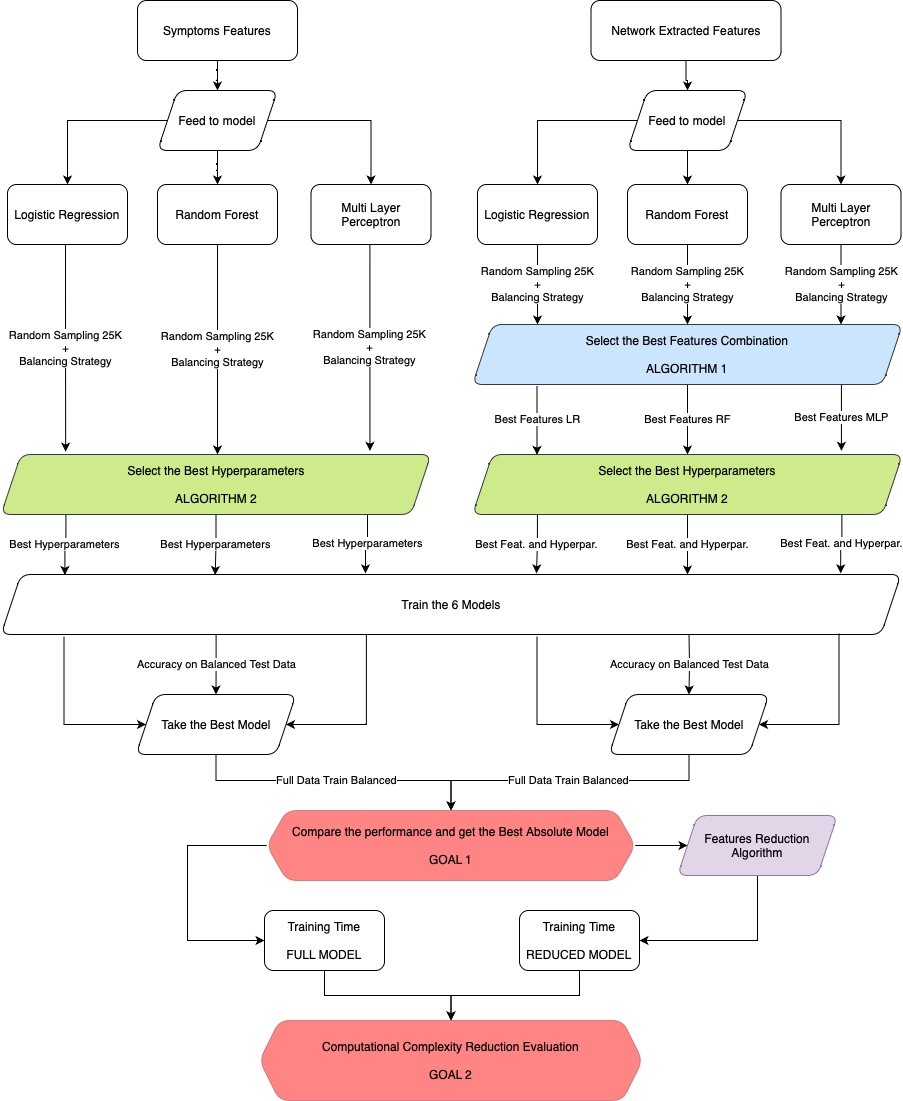

The diagram above was exported from draw.io. Its source (the exported page's mxGraphModel, read from the mxfile embedded in the PNG):
<mxGraphModel dx="1095" dy="727" grid="1" gridSize="10" guides="1" tooltips="1" connect="1" arrows="1" fold="1" page="1" pageScale="1" pageWidth="827" pageHeight="1169" math="0" shadow="0">
  <root>
    <mxCell id="0" />
    <mxCell id="1" parent="0" />
    <mxCell id="xBHE_NZwL9KiMgc2-96D-6" value="" style="edgeStyle=orthogonalEdgeStyle;rounded=0;orthogonalLoop=1;jettySize=auto;html=1;" parent="1" source="xBHE_NZwL9KiMgc2-96D-1" target="xBHE_NZwL9KiMgc2-96D-5" edge="1">
      <mxGeometry relative="1" as="geometry" />
    </mxCell>
    <mxCell id="xBHE_NZwL9KiMgc2-96D-1" value="Symptoms&amp;nbsp;Features" style="rounded=1;whiteSpace=wrap;html=1;" parent="1" vertex="1">
      <mxGeometry x="180" y="160" width="160" height="60" as="geometry" />
    </mxCell>
    <mxCell id="xBHE_NZwL9KiMgc2-96D-20" value="" style="edgeStyle=orthogonalEdgeStyle;rounded=0;orthogonalLoop=1;jettySize=auto;html=1;" parent="1" source="xBHE_NZwL9KiMgc2-96D-2" target="xBHE_NZwL9KiMgc2-96D-16" edge="1">
      <mxGeometry relative="1" as="geometry" />
    </mxCell>
    <mxCell id="xBHE_NZwL9KiMgc2-96D-2" value="Network Extracted Features" style="rounded=1;whiteSpace=wrap;html=1;" parent="1" vertex="1">
      <mxGeometry x="633.5" y="160" width="190" height="60" as="geometry" />
    </mxCell>
    <mxCell id="xBHE_NZwL9KiMgc2-96D-8" value="" style="edgeStyle=orthogonalEdgeStyle;rounded=0;orthogonalLoop=1;jettySize=auto;html=1;" parent="1" source="xBHE_NZwL9KiMgc2-96D-5" target="xBHE_NZwL9KiMgc2-96D-7" edge="1">
      <mxGeometry relative="1" as="geometry" />
    </mxCell>
    <mxCell id="xBHE_NZwL9KiMgc2-96D-10" value="" style="edgeStyle=orthogonalEdgeStyle;rounded=0;orthogonalLoop=1;jettySize=auto;html=1;" parent="1" source="xBHE_NZwL9KiMgc2-96D-5" target="xBHE_NZwL9KiMgc2-96D-9" edge="1">
      <mxGeometry relative="1" as="geometry" />
    </mxCell>
    <mxCell id="xBHE_NZwL9KiMgc2-96D-12" value="" style="edgeStyle=orthogonalEdgeStyle;rounded=0;orthogonalLoop=1;jettySize=auto;html=1;" parent="1" source="xBHE_NZwL9KiMgc2-96D-5" target="xBHE_NZwL9KiMgc2-96D-11" edge="1">
      <mxGeometry relative="1" as="geometry" />
    </mxCell>
    <mxCell id="xBHE_NZwL9KiMgc2-96D-5" value="Feed to model" style="shape=parallelogram;perimeter=parallelogramPerimeter;whiteSpace=wrap;html=1;fixedSize=1;rounded=1;" parent="1" vertex="1">
      <mxGeometry x="200" y="250" width="120" height="60" as="geometry" />
    </mxCell>
    <mxCell id="xBHE_NZwL9KiMgc2-96D-7" value="Logistic Regression" style="rounded=1;whiteSpace=wrap;html=1;" parent="1" vertex="1">
      <mxGeometry x="50" y="344" width="120" height="60" as="geometry" />
    </mxCell>
    <mxCell id="xBHE_NZwL9KiMgc2-96D-9" value="Random Forest" style="rounded=1;whiteSpace=wrap;html=1;" parent="1" vertex="1">
      <mxGeometry x="200" y="344" width="120" height="60" as="geometry" />
    </mxCell>
    <mxCell id="xBHE_NZwL9KiMgc2-96D-11" value="Multi Layer Perceptron" style="rounded=1;whiteSpace=wrap;html=1;" parent="1" vertex="1">
      <mxGeometry x="353.5" y="344" width="120" height="60" as="geometry" />
    </mxCell>
    <mxCell id="xBHE_NZwL9KiMgc2-96D-13" value="" style="edgeStyle=orthogonalEdgeStyle;rounded=0;orthogonalLoop=1;jettySize=auto;html=1;" parent="1" source="xBHE_NZwL9KiMgc2-96D-16" target="xBHE_NZwL9KiMgc2-96D-17" edge="1">
      <mxGeometry relative="1" as="geometry" />
    </mxCell>
    <mxCell id="xBHE_NZwL9KiMgc2-96D-14" value="" style="edgeStyle=orthogonalEdgeStyle;rounded=0;orthogonalLoop=1;jettySize=auto;html=1;" parent="1" source="xBHE_NZwL9KiMgc2-96D-16" target="xBHE_NZwL9KiMgc2-96D-18" edge="1">
      <mxGeometry relative="1" as="geometry">
        <Array as="points">
          <mxPoint x="730" y="330" />
          <mxPoint x="730" y="330" />
        </Array>
      </mxGeometry>
    </mxCell>
    <mxCell id="xBHE_NZwL9KiMgc2-96D-15" value="" style="edgeStyle=orthogonalEdgeStyle;rounded=0;orthogonalLoop=1;jettySize=auto;html=1;" parent="1" source="xBHE_NZwL9KiMgc2-96D-16" target="xBHE_NZwL9KiMgc2-96D-19" edge="1">
      <mxGeometry relative="1" as="geometry" />
    </mxCell>
    <mxCell id="xBHE_NZwL9KiMgc2-96D-16" value="Feed to model" style="shape=parallelogram;perimeter=parallelogramPerimeter;whiteSpace=wrap;html=1;fixedSize=1;rounded=1;" parent="1" vertex="1">
      <mxGeometry x="670" y="250" width="120" height="60" as="geometry" />
    </mxCell>
    <mxCell id="xBHE_NZwL9KiMgc2-96D-22" value="Random Sampling 25K&lt;br style=&quot;border-color: var(--border-color);&quot;&gt;+&lt;br style=&quot;border-color: var(--border-color);&quot;&gt;Balancing Strategy" style="edgeStyle=orthogonalEdgeStyle;rounded=0;orthogonalLoop=1;jettySize=auto;html=1;" parent="1" source="xBHE_NZwL9KiMgc2-96D-17" target="xBHE_NZwL9KiMgc2-96D-21" edge="1">
      <mxGeometry relative="1" as="geometry">
        <Array as="points">
          <mxPoint x="580" y="454" />
          <mxPoint x="580" y="454" />
        </Array>
      </mxGeometry>
    </mxCell>
    <mxCell id="xBHE_NZwL9KiMgc2-96D-17" value="Logistic Regression" style="rounded=1;whiteSpace=wrap;html=1;" parent="1" vertex="1">
      <mxGeometry x="520" y="344" width="120" height="60" as="geometry" />
    </mxCell>
    <mxCell id="xBHE_NZwL9KiMgc2-96D-23" value="Random Sampling 25K&lt;br style=&quot;border-color: var(--border-color);&quot;&gt;+&lt;br style=&quot;border-color: var(--border-color);&quot;&gt;Balancing Strategy" style="edgeStyle=orthogonalEdgeStyle;rounded=0;orthogonalLoop=1;jettySize=auto;html=1;" parent="1" source="xBHE_NZwL9KiMgc2-96D-18" target="xBHE_NZwL9KiMgc2-96D-21" edge="1">
      <mxGeometry relative="1" as="geometry">
        <mxPoint as="offset" />
      </mxGeometry>
    </mxCell>
    <mxCell id="xBHE_NZwL9KiMgc2-96D-18" value="Random Forest" style="rounded=1;whiteSpace=wrap;html=1;" parent="1" vertex="1">
      <mxGeometry x="670" y="344" width="120" height="60" as="geometry" />
    </mxCell>
    <mxCell id="xBHE_NZwL9KiMgc2-96D-24" value="Random Sampling 25K&lt;br style=&quot;border-color: var(--border-color);&quot;&gt;+&lt;br style=&quot;border-color: var(--border-color);&quot;&gt;Balancing Strategy" style="edgeStyle=orthogonalEdgeStyle;rounded=0;orthogonalLoop=1;jettySize=auto;html=1;" parent="1" source="xBHE_NZwL9KiMgc2-96D-19" target="xBHE_NZwL9KiMgc2-96D-21" edge="1">
      <mxGeometry relative="1" as="geometry">
        <Array as="points">
          <mxPoint x="884" y="464" />
          <mxPoint x="884" y="464" />
        </Array>
      </mxGeometry>
    </mxCell>
    <mxCell id="xBHE_NZwL9KiMgc2-96D-19" value="Multi Layer Perceptron" style="rounded=1;whiteSpace=wrap;html=1;" parent="1" vertex="1">
      <mxGeometry x="823.5" y="344" width="120" height="60" as="geometry" />
    </mxCell>
    <mxCell id="xBHE_NZwL9KiMgc2-96D-30" value="&lt;span style=&quot;caret-color: rgb(0, 0, 0); color: rgb(0, 0, 0); font-family: Helvetica; font-size: 11px; font-style: normal; font-variant-caps: normal; font-weight: 400; letter-spacing: normal; text-align: center; text-indent: 0px; text-transform: none; word-spacing: 0px; -webkit-text-stroke-width: 0px; background-color: rgb(255, 255, 255); text-decoration: none; float: none; display: inline !important;&quot;&gt;Best Features RF&lt;/span&gt;" style="edgeStyle=orthogonalEdgeStyle;rounded=0;orthogonalLoop=1;jettySize=auto;html=1;" parent="1" source="xBHE_NZwL9KiMgc2-96D-21" target="xBHE_NZwL9KiMgc2-96D-29" edge="1">
      <mxGeometry relative="1" as="geometry" />
    </mxCell>
    <mxCell id="xBHE_NZwL9KiMgc2-96D-32" value="&lt;span style=&quot;caret-color: rgb(0, 0, 0); color: rgb(0, 0, 0); font-family: Helvetica; font-size: 11px; font-style: normal; font-variant-caps: normal; font-weight: 400; letter-spacing: normal; text-align: center; text-indent: 0px; text-transform: none; word-spacing: 0px; -webkit-text-stroke-width: 0px; background-color: rgb(255, 255, 255); text-decoration: none; float: none; display: inline !important;&quot;&gt;Best Features MLP&lt;/span&gt;" style="edgeStyle=orthogonalEdgeStyle;rounded=0;orthogonalLoop=1;jettySize=auto;html=1;entryX=0.851;entryY=-0.061;entryDx=0;entryDy=0;entryPerimeter=0;" parent="1" edge="1">
      <mxGeometry x="-0.0051" relative="1" as="geometry">
        <mxPoint x="883.9300000000001" y="544" as="sourcePoint" />
        <mxPoint x="883.9300000000001" y="610.3399999999999" as="targetPoint" />
        <Array as="points">
          <mxPoint x="884" y="544" />
          <mxPoint x="884" y="544" />
        </Array>
        <mxPoint as="offset" />
      </mxGeometry>
    </mxCell>
    <mxCell id="xBHE_NZwL9KiMgc2-96D-56" value="Best Features LR" style="edgeStyle=orthogonalEdgeStyle;rounded=0;orthogonalLoop=1;jettySize=auto;html=1;entryX=0.15;entryY=0.006;entryDx=0;entryDy=0;entryPerimeter=0;exitX=0.15;exitY=1.024;exitDx=0;exitDy=0;exitPerimeter=0;" parent="1" source="xBHE_NZwL9KiMgc2-96D-21" target="xBHE_NZwL9KiMgc2-96D-29" edge="1">
      <mxGeometry x="-0.0133" relative="1" as="geometry">
        <mxPoint x="425" y="514" as="targetPoint" />
        <mxPoint as="offset" />
      </mxGeometry>
    </mxCell>
    <mxCell id="xBHE_NZwL9KiMgc2-96D-21" value="Select the Best Features Combination&lt;br&gt;&lt;br&gt;ALGORITHM 1" style="shape=parallelogram;perimeter=parallelogramPerimeter;whiteSpace=wrap;html=1;fixedSize=1;rounded=1;fillColor=#cce5ff;strokeColor=#36393d;" parent="1" vertex="1">
      <mxGeometry x="515" y="484" width="430" height="60" as="geometry" />
    </mxCell>
    <mxCell id="xBHE_NZwL9KiMgc2-96D-43" value="Best Feat. and Hyperpar." style="edgeStyle=orthogonalEdgeStyle;rounded=0;orthogonalLoop=1;jettySize=auto;html=1;" parent="1" source="xBHE_NZwL9KiMgc2-96D-29" target="xBHE_NZwL9KiMgc2-96D-39" edge="1">
      <mxGeometry relative="1" as="geometry">
        <Array as="points">
          <mxPoint x="730" y="724" />
          <mxPoint x="730" y="724" />
        </Array>
        <mxPoint as="offset" />
      </mxGeometry>
    </mxCell>
    <mxCell id="xBHE_NZwL9KiMgc2-96D-46" value="Best Feat. and Hyperpar." style="edgeStyle=orthogonalEdgeStyle;rounded=0;orthogonalLoop=1;jettySize=auto;html=1;entryX=0.595;entryY=-0.019;entryDx=0;entryDy=0;entryPerimeter=0;exitX=0.151;exitY=1.008;exitDx=0;exitDy=0;exitPerimeter=0;" parent="1" source="xBHE_NZwL9KiMgc2-96D-29" target="xBHE_NZwL9KiMgc2-96D-39" edge="1">
      <mxGeometry relative="1" as="geometry" />
    </mxCell>
    <mxCell id="xBHE_NZwL9KiMgc2-96D-58" value="Best Feat. and Hyperpar." style="edgeStyle=orthogonalEdgeStyle;rounded=0;orthogonalLoop=1;jettySize=auto;html=1;entryX=0.933;entryY=-0.019;entryDx=0;entryDy=0;entryPerimeter=0;exitX=0.859;exitY=0.988;exitDx=0;exitDy=0;exitPerimeter=0;" parent="1" source="xBHE_NZwL9KiMgc2-96D-29" target="xBHE_NZwL9KiMgc2-96D-39" edge="1">
      <mxGeometry relative="1" as="geometry">
        <mxPoint x="1035" y="644" as="targetPoint" />
      </mxGeometry>
    </mxCell>
    <mxCell id="xBHE_NZwL9KiMgc2-96D-29" value="Select the Best Hyperparameters&lt;br&gt;&lt;br&gt;ALGORITHM 2" style="shape=parallelogram;perimeter=parallelogramPerimeter;whiteSpace=wrap;html=1;fixedSize=1;rounded=1;fillColor=#cdeb8b;strokeColor=#36393d;" parent="1" vertex="1">
      <mxGeometry x="515" y="614" width="430" height="60" as="geometry" />
    </mxCell>
    <mxCell id="xBHE_NZwL9KiMgc2-96D-35" value="Random Sampling 25K&lt;br style=&quot;border-color: var(--border-color);&quot;&gt;+&lt;br style=&quot;border-color: var(--border-color);&quot;&gt;Balancing Strategy" style="edgeStyle=orthogonalEdgeStyle;rounded=0;orthogonalLoop=1;jettySize=auto;html=1;exitX=0.5;exitY=1;exitDx=0;exitDy=0;" parent="1" source="xBHE_NZwL9KiMgc2-96D-9" target="xBHE_NZwL9KiMgc2-96D-38" edge="1">
      <mxGeometry relative="1" as="geometry">
        <mxPoint x="258.5" y="544" as="sourcePoint" />
        <Array as="points">
          <mxPoint x="260" y="564" />
          <mxPoint x="260" y="564" />
        </Array>
        <mxPoint as="offset" />
      </mxGeometry>
    </mxCell>
    <mxCell id="xBHE_NZwL9KiMgc2-96D-36" value="Random Sampling 25K&lt;br style=&quot;border-color: var(--border-color);&quot;&gt;+&lt;br style=&quot;border-color: var(--border-color);&quot;&gt;Balancing Strategy" style="edgeStyle=orthogonalEdgeStyle;rounded=0;orthogonalLoop=1;jettySize=auto;html=1;entryX=0.851;entryY=-0.061;entryDx=0;entryDy=0;entryPerimeter=0;exitX=0.5;exitY=1;exitDx=0;exitDy=0;" parent="1" source="xBHE_NZwL9KiMgc2-96D-11" edge="1">
      <mxGeometry relative="1" as="geometry">
        <mxPoint x="412.43000000000006" y="544" as="sourcePoint" />
        <mxPoint x="412.43000000000006" y="610.3399999999999" as="targetPoint" />
        <Array as="points">
          <mxPoint x="413" y="404" />
        </Array>
      </mxGeometry>
    </mxCell>
    <mxCell id="xBHE_NZwL9KiMgc2-96D-37" value="&lt;span style=&quot;caret-color: rgb(0, 0, 0); color: rgb(0, 0, 0); font-family: Helvetica; font-size: 11px; font-style: normal; font-variant-caps: normal; font-weight: 400; letter-spacing: normal; text-align: center; text-indent: 0px; text-transform: none; word-spacing: 0px; -webkit-text-stroke-width: 0px; background-color: rgb(255, 255, 255); text-decoration: none; float: none; display: inline !important;&quot;&gt;Random Sampling 25K&lt;br&gt;+&lt;br&gt;Balancing Strategy&lt;br&gt;&lt;/span&gt;" style="edgeStyle=orthogonalEdgeStyle;rounded=0;orthogonalLoop=1;jettySize=auto;html=1;entryX=0.155;entryY=-0.047;entryDx=0;entryDy=0;entryPerimeter=0;" parent="1" source="xBHE_NZwL9KiMgc2-96D-7" edge="1">
      <mxGeometry relative="1" as="geometry">
        <mxPoint x="108.15000000000009" y="544" as="sourcePoint" />
        <mxPoint x="108.15000000000009" y="611.1799999999998" as="targetPoint" />
        <Array as="points">
          <mxPoint x="108" y="454" />
          <mxPoint x="108" y="454" />
        </Array>
      </mxGeometry>
    </mxCell>
    <mxCell id="xBHE_NZwL9KiMgc2-96D-50" value="Best Hyperparameters" style="edgeStyle=orthogonalEdgeStyle;rounded=0;orthogonalLoop=1;jettySize=auto;html=1;entryX=0.405;entryY=-0.019;entryDx=0;entryDy=0;entryPerimeter=0;exitX=0.856;exitY=0.994;exitDx=0;exitDy=0;exitPerimeter=0;" parent="1" source="xBHE_NZwL9KiMgc2-96D-38" target="xBHE_NZwL9KiMgc2-96D-39" edge="1">
      <mxGeometry relative="1" as="geometry">
        <Array as="points">
          <mxPoint x="410" y="674" />
          <mxPoint x="410" y="704" />
        </Array>
      </mxGeometry>
    </mxCell>
    <mxCell id="xBHE_NZwL9KiMgc2-96D-52" value="Best Hyperparameters" style="edgeStyle=orthogonalEdgeStyle;rounded=0;orthogonalLoop=1;jettySize=auto;html=1;entryX=0.238;entryY=0.008;entryDx=0;entryDy=0;entryPerimeter=0;" parent="1" source="xBHE_NZwL9KiMgc2-96D-38" target="xBHE_NZwL9KiMgc2-96D-39" edge="1">
      <mxGeometry relative="1" as="geometry" />
    </mxCell>
    <mxCell id="xBHE_NZwL9KiMgc2-96D-54" value="Best Hyperparameters" style="edgeStyle=orthogonalEdgeStyle;rounded=0;orthogonalLoop=1;jettySize=auto;html=1;entryX=0.071;entryY=0.008;entryDx=0;entryDy=0;entryPerimeter=0;exitX=0.151;exitY=1.008;exitDx=0;exitDy=0;exitPerimeter=0;" parent="1" source="xBHE_NZwL9KiMgc2-96D-38" target="xBHE_NZwL9KiMgc2-96D-39" edge="1">
      <mxGeometry x="0.0164" relative="1" as="geometry">
        <mxPoint x="-191.5" y="644" as="targetPoint" />
        <mxPoint as="offset" />
      </mxGeometry>
    </mxCell>
    <mxCell id="xBHE_NZwL9KiMgc2-96D-38" value="Select the Best Hyperparameters&lt;br&gt;&lt;br&gt;ALGORITHM 2" style="shape=parallelogram;perimeter=parallelogramPerimeter;whiteSpace=wrap;html=1;fixedSize=1;rounded=1;fillColor=#cdeb8b;strokeColor=#36393d;" parent="1" vertex="1">
      <mxGeometry x="43.5" y="614" width="430" height="60" as="geometry" />
    </mxCell>
    <mxCell id="xBHE_NZwL9KiMgc2-96D-60" value="Accuracy on Balanced Test Data" style="edgeStyle=orthogonalEdgeStyle;rounded=0;orthogonalLoop=1;jettySize=auto;html=1;exitX=0.239;exitY=0.994;exitDx=0;exitDy=0;exitPerimeter=0;" parent="1" source="xBHE_NZwL9KiMgc2-96D-39" target="xBHE_NZwL9KiMgc2-96D-59" edge="1">
      <mxGeometry relative="1" as="geometry" />
    </mxCell>
    <mxCell id="xBHE_NZwL9KiMgc2-96D-62" value="" style="edgeStyle=orthogonalEdgeStyle;rounded=0;orthogonalLoop=1;jettySize=auto;html=1;exitX=0.406;exitY=0.981;exitDx=0;exitDy=0;exitPerimeter=0;entryX=1;entryY=0.5;entryDx=0;entryDy=0;" parent="1" source="xBHE_NZwL9KiMgc2-96D-39" target="xBHE_NZwL9KiMgc2-96D-59" edge="1">
      <mxGeometry relative="1" as="geometry">
        <mxPoint x="493.5" y="874" as="targetPoint" />
        <Array as="points">
          <mxPoint x="408.5" y="884" />
        </Array>
      </mxGeometry>
    </mxCell>
    <mxCell id="xBHE_NZwL9KiMgc2-96D-64" value="" style="edgeStyle=orthogonalEdgeStyle;rounded=0;orthogonalLoop=1;jettySize=auto;html=1;exitX=0.07;exitY=1.036;exitDx=0;exitDy=0;exitPerimeter=0;entryX=0;entryY=0.5;entryDx=0;entryDy=0;" parent="1" source="xBHE_NZwL9KiMgc2-96D-39" target="xBHE_NZwL9KiMgc2-96D-59" edge="1">
      <mxGeometry relative="1" as="geometry">
        <mxPoint x="-426.5" y="764" as="targetPoint" />
        <Array as="points">
          <mxPoint x="106.5" y="884" />
        </Array>
      </mxGeometry>
    </mxCell>
    <mxCell id="xBHE_NZwL9KiMgc2-96D-39" value="Train the 6 Models" style="shape=parallelogram;perimeter=parallelogramPerimeter;whiteSpace=wrap;html=1;fixedSize=1;rounded=1;" parent="1" vertex="1">
      <mxGeometry x="43.5" y="734" width="900" height="60" as="geometry" />
    </mxCell>
    <mxCell id="xBHE_NZwL9KiMgc2-96D-71" value="Full Data Train Balanced" style="edgeStyle=orthogonalEdgeStyle;rounded=0;orthogonalLoop=1;jettySize=auto;html=1;entryX=0.5;entryY=0;entryDx=0;entryDy=0;" parent="1" source="xBHE_NZwL9KiMgc2-96D-59" target="xBHE_NZwL9KiMgc2-96D-90" edge="1">
      <mxGeometry x="0.0034" relative="1" as="geometry">
        <mxPoint x="493.5" y="974" as="targetPoint" />
        <Array as="points">
          <mxPoint x="258" y="940" />
          <mxPoint x="494" y="940" />
        </Array>
        <mxPoint as="offset" />
      </mxGeometry>
    </mxCell>
    <mxCell id="xBHE_NZwL9KiMgc2-96D-59" value="Take the Best Model" style="shape=parallelogram;perimeter=parallelogramPerimeter;whiteSpace=wrap;html=1;fixedSize=1;rounded=1;" parent="1" vertex="1">
      <mxGeometry x="178.5" y="854" width="160" height="60" as="geometry" />
    </mxCell>
    <mxCell id="xBHE_NZwL9KiMgc2-96D-65" value="Accuracy on Balanced Test Data" style="edgeStyle=orthogonalEdgeStyle;rounded=0;orthogonalLoop=1;jettySize=auto;html=1;exitX=0.239;exitY=0.994;exitDx=0;exitDy=0;exitPerimeter=0;" parent="1" target="xBHE_NZwL9KiMgc2-96D-68" edge="1">
      <mxGeometry x="-0.0083" relative="1" as="geometry">
        <mxPoint x="731.5" y="794" as="sourcePoint" />
        <mxPoint as="offset" />
      </mxGeometry>
    </mxCell>
    <mxCell id="xBHE_NZwL9KiMgc2-96D-66" value="" style="edgeStyle=orthogonalEdgeStyle;rounded=0;orthogonalLoop=1;jettySize=auto;html=1;exitX=0.406;exitY=0.981;exitDx=0;exitDy=0;exitPerimeter=0;entryX=1;entryY=0.5;entryDx=0;entryDy=0;" parent="1" target="xBHE_NZwL9KiMgc2-96D-68" edge="1">
      <mxGeometry relative="1" as="geometry">
        <mxPoint x="881.5" y="793" as="sourcePoint" />
        <mxPoint x="966.5" y="874" as="targetPoint" />
        <Array as="points">
          <mxPoint x="881.5" y="884" />
        </Array>
      </mxGeometry>
    </mxCell>
    <mxCell id="xBHE_NZwL9KiMgc2-96D-67" value="" style="edgeStyle=orthogonalEdgeStyle;rounded=0;orthogonalLoop=1;jettySize=auto;html=1;exitX=0.07;exitY=1.036;exitDx=0;exitDy=0;exitPerimeter=0;entryX=0;entryY=0.5;entryDx=0;entryDy=0;" parent="1" target="xBHE_NZwL9KiMgc2-96D-68" edge="1">
      <mxGeometry relative="1" as="geometry">
        <mxPoint x="579.5" y="796" as="sourcePoint" />
        <mxPoint x="46.5" y="764" as="targetPoint" />
        <Array as="points">
          <mxPoint x="579.5" y="884" />
        </Array>
      </mxGeometry>
    </mxCell>
    <mxCell id="xBHE_NZwL9KiMgc2-96D-70" value="Full Data Train Balanced" style="edgeStyle=orthogonalEdgeStyle;rounded=0;orthogonalLoop=1;jettySize=auto;html=1;entryX=0.5;entryY=0;entryDx=0;entryDy=0;" parent="1" source="xBHE_NZwL9KiMgc2-96D-68" target="xBHE_NZwL9KiMgc2-96D-90" edge="1">
      <mxGeometry relative="1" as="geometry">
        <mxPoint x="493.5" y="974" as="targetPoint" />
        <Array as="points">
          <mxPoint x="732" y="940" />
          <mxPoint x="494" y="940" />
        </Array>
      </mxGeometry>
    </mxCell>
    <mxCell id="xBHE_NZwL9KiMgc2-96D-68" value="Take the Best Model" style="shape=parallelogram;perimeter=parallelogramPerimeter;whiteSpace=wrap;html=1;fixedSize=1;rounded=1;" parent="1" vertex="1">
      <mxGeometry x="651.5" y="854" width="160" height="60" as="geometry" />
    </mxCell>
    <mxCell id="xBHE_NZwL9KiMgc2-96D-92" value="" style="edgeStyle=orthogonalEdgeStyle;rounded=0;orthogonalLoop=1;jettySize=auto;html=1;entryX=1;entryY=0.5;entryDx=0;entryDy=0;" parent="1" source="xBHE_NZwL9KiMgc2-96D-76" target="xBHE_NZwL9KiMgc2-96D-78" edge="1">
      <mxGeometry relative="1" as="geometry">
        <Array as="points">
          <mxPoint x="800" y="1100" />
        </Array>
      </mxGeometry>
    </mxCell>
    <mxCell id="xBHE_NZwL9KiMgc2-96D-76" value="Features Reduction Algorithm" style="shape=parallelogram;perimeter=parallelogramPerimeter;whiteSpace=wrap;html=1;fixedSize=1;rounded=1;fillColor=#e1d5e7;strokeColor=#9673a6;" parent="1" vertex="1">
      <mxGeometry x="720" y="975" width="160" height="60" as="geometry" />
    </mxCell>
    <mxCell id="xBHE_NZwL9KiMgc2-96D-88" value="" style="edgeStyle=orthogonalEdgeStyle;rounded=0;orthogonalLoop=1;jettySize=auto;html=1;" parent="1" source="xBHE_NZwL9KiMgc2-96D-78" target="xBHE_NZwL9KiMgc2-96D-86" edge="1">
      <mxGeometry relative="1" as="geometry" />
    </mxCell>
    <mxCell id="xBHE_NZwL9KiMgc2-96D-78" value="Training Time&lt;br&gt;&lt;br&gt;REDUCED MODEL" style="rounded=1;whiteSpace=wrap;html=1;" parent="1" vertex="1">
      <mxGeometry x="562" y="1070" width="120" height="60" as="geometry" />
    </mxCell>
    <mxCell id="xBHE_NZwL9KiMgc2-96D-87" value="" style="edgeStyle=orthogonalEdgeStyle;rounded=0;orthogonalLoop=1;jettySize=auto;html=1;" parent="1" source="xBHE_NZwL9KiMgc2-96D-80" target="xBHE_NZwL9KiMgc2-96D-86" edge="1">
      <mxGeometry relative="1" as="geometry" />
    </mxCell>
    <mxCell id="xBHE_NZwL9KiMgc2-96D-80" value="Training Time&lt;br&gt;&lt;br&gt;FULL MODEL" style="rounded=1;whiteSpace=wrap;html=1;" parent="1" vertex="1">
      <mxGeometry x="307" y="1070" width="120" height="60" as="geometry" />
    </mxCell>
    <mxCell id="xBHE_NZwL9KiMgc2-96D-86" value="Computational Complexity Reduction Evaluation&lt;br&gt;&lt;br&gt;GOAL 2" style="shape=hexagon;perimeter=hexagonPerimeter2;whiteSpace=wrap;html=1;fixedSize=1;rounded=1;fillColor=#FF3333;opacity=60;strokeColor=#b85450;" parent="1" vertex="1">
      <mxGeometry x="302" y="1180" width="383" height="80" as="geometry" />
    </mxCell>
    <mxCell id="UpfyJh12QrnVFdX82edq-2" value="" style="edgeStyle=orthogonalEdgeStyle;rounded=0;orthogonalLoop=1;jettySize=auto;html=1;entryX=0;entryY=0.5;entryDx=0;entryDy=0;" edge="1" parent="1" source="xBHE_NZwL9KiMgc2-96D-90" target="xBHE_NZwL9KiMgc2-96D-76">
      <mxGeometry relative="1" as="geometry">
        <mxPoint x="882.0000000000002" y="1004.9999999999998" as="targetPoint" />
      </mxGeometry>
    </mxCell>
    <mxCell id="UpfyJh12QrnVFdX82edq-4" value="" style="edgeStyle=orthogonalEdgeStyle;rounded=0;orthogonalLoop=1;jettySize=auto;html=1;entryX=0;entryY=0.5;entryDx=0;entryDy=0;exitX=0;exitY=0.5;exitDx=0;exitDy=0;" edge="1" parent="1" source="xBHE_NZwL9KiMgc2-96D-90" target="xBHE_NZwL9KiMgc2-96D-80">
      <mxGeometry relative="1" as="geometry">
        <mxPoint x="229.24999999999955" y="1004.9999999999998" as="targetPoint" />
        <Array as="points">
          <mxPoint x="230" y="1005" />
          <mxPoint x="230" y="1100" />
        </Array>
      </mxGeometry>
    </mxCell>
    <mxCell id="xBHE_NZwL9KiMgc2-96D-90" value="Compare the performance and get the Best Absolute Model&lt;br&gt;&lt;br&gt;GOAL 1" style="shape=hexagon;perimeter=hexagonPerimeter2;whiteSpace=wrap;html=1;fixedSize=1;rounded=1;fillColor=#FF3333;strokeColor=#b85450;opacity=60;shadow=0;" parent="1" vertex="1">
      <mxGeometry x="309.25" y="970" width="368.5" height="70" as="geometry" />
    </mxCell>
  </root>
</mxGraphModel>